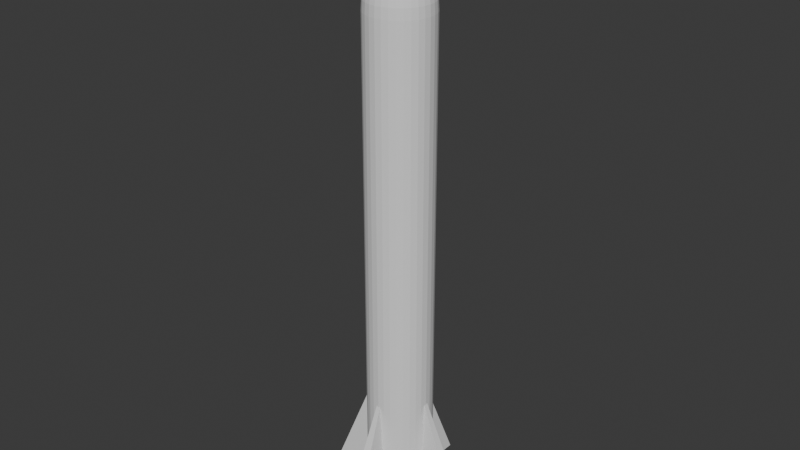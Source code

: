 # Source: rocket.blend  (saved by Blender 4.5.90; exported with 4.5.12 LTS)
import bpy
from mathutils import Matrix  # noqa: F401  (used for matrix-valued properties, if any)

bpy.ops.wm.read_factory_settings(use_empty=True)
scene = bpy.context.scene
scene.name = 'Scene'

# ---- collections
col_collection = bpy.data.collections.new('Collection'); scene.collection.children.link(col_collection)

# ---- world
world_world = bpy.data.worlds.new('World'); scene.world = world_world
world_world.use_nodes = True; world_world.node_tree.nodes.clear()
_N = world_world.node_tree.nodes; _L = world_world.node_tree.links
n0 = _N.new('ShaderNodeOutputWorld'); n0.name = 'World Output'; n0.location = (200, 100)
n1 = _N.new('ShaderNodeBackground'); n1.name = 'Background'; n1.location = (-200, 100)
n1.inputs[0].default_value = (0.05088, 0.05088, 0.05088, 1.0)
_L.new(n1.outputs[0], n0.inputs[0])
n0.is_active_output = True
world_world.color = (0.05088, 0.05088, 0.05088)
world_world.sun_shadow_jitter_overblur = 0.0

# ---- meshes
me_cube_002 = bpy.data.meshes.new('Cube.002')
me_cube_002.from_pydata([(0.6136, 0.4893, 0.02036), (0.3864, 0.4893, 0.02036), (0.6136, 0.5107, 0.02036), (0.3864, 0.5107, 0.02036), (0.5393, 0.498, 0.2068), (0.4607, 0.498, 0.2068), (0.4607, 0.502, 0.2068), (0.5393, 0.502, 0.2068), (0.5, 0.5491, 0.1), (0.5096, 0.5481, 0.1), (0.5188, 0.5453, 0.1), (0.5188, 0.5453, 0.7606), (0.5273, 0.5408, 0.1), (0.5273, 0.5408, 0.7606), (0.5347, 0.5347, 0.1), (0.5408, 0.5273, 0.1), (0.5453, 0.5188, 0.1), (0.5453, 0.5188, 0.7606), (0.5481, 0.5096, 0.1), (0.5481, 0.5096, 0.7606), (0.5491, 0.5, 0.1), (0.5491, 0.5, 0.7606), (0.5481, 0.4904, 0.1), (0.5481, 0.4904, 0.7606), (0.5453, 0.4812, 0.1), (0.5453, 0.4812, 0.7606), (0.5408, 0.4727, 0.1), (0.5347, 0.4653, 0.1), (0.5273, 0.4592, 0.1), (0.5273, 0.4592, 0.7606), (0.5188, 0.4547, 0.1), (0.5188, 0.4547, 0.7606), (0.5096, 0.4519, 0.1), (0.5096, 0.4519, 0.7606), (0.5, 0.4509, 0.1), (0.4904, 0.4519, 0.1), (0.4904, 0.4519, 0.7606), (0.4812, 0.4547, 0.1), (0.4727, 0.4592, 0.1), (0.4727, 0.4592, 0.7606), (0.4653, 0.4653, 0.1), (0.4592, 0.4727, 0.1), (0.4592, 0.4727, 0.7606), (0.4547, 0.4812, 0.1), (0.4519, 0.4904, 0.1), (0.4519, 0.4904, 0.7606), (0.4509, 0.5, 0.1), (0.4519, 0.5096, 0.1), (0.4519, 0.5096, 0.7606), (0.4547, 0.5188, 0.1), (0.4592, 0.5273, 0.1), (0.4653, 0.5347, 0.1), (0.4727, 0.5408, 0.1), (0.4812, 0.5453, 0.1), (0.4812, 0.5453, 0.7606), (0.4904, 0.5481, 0.1), (0.5, 0.4509, 0.7606), (0.5, 0.4517, 0.7759), (0.5, 0.4543, 0.7916), (0.5, 0.4581, 0.8074), (0.5, 0.4631, 0.823), (0.5, 0.4687, 0.838), (0.5, 0.4747, 0.8522), (0.5, 0.4807, 0.865), (0.5, 0.4865, 0.8763), (0.5, 0.4916, 0.8856), (0.5, 0.4958, 0.8927), (0.5, 0.4987, 0.8972), (0.5094, 0.4527, 0.7759), (0.5089, 0.4551, 0.7916), (0.5082, 0.4589, 0.8074), (0.5072, 0.4638, 0.823), (0.5061, 0.4693, 0.838), (0.5049, 0.4752, 0.8522), (0.5038, 0.4811, 0.865), (0.5026, 0.4867, 0.8763), (0.5016, 0.4918, 0.8856), (0.5008, 0.4959, 0.8927), (0.5003, 0.4987, 0.8972), (0.5185, 0.4554, 0.7759), (0.5175, 0.4577, 0.7916), (0.516, 0.4613, 0.8074), (0.5141, 0.4659, 0.823), (0.512, 0.4711, 0.838), (0.5097, 0.4766, 0.8522), (0.5074, 0.4822, 0.865), (0.5052, 0.4875, 0.8763), (0.5032, 0.4922, 0.8856), (0.5016, 0.4961, 0.8927), (0.5005, 0.4988, 0.8972), (0.5268, 0.4599, 0.7759), (0.5254, 0.462, 0.7916), (0.5233, 0.4652, 0.8074), (0.5205, 0.4693, 0.823), (0.5174, 0.474, 0.838), (0.5141, 0.4789, 0.8522), (0.5107, 0.484, 0.865), (0.5075, 0.4887, 0.8763), (0.5047, 0.493, 0.8856), (0.5023, 0.4965, 0.8927), (0.5007, 0.4989, 0.8972), (0.5347, 0.4653, 0.7606), (0.5341, 0.4659, 0.7759), (0.5323, 0.4677, 0.7916), (0.5296, 0.4704, 0.8074), (0.5261, 0.4739, 0.823), (0.5222, 0.4778, 0.838), (0.5179, 0.4821, 0.8522), (0.5136, 0.4864, 0.865), (0.5096, 0.4904, 0.8763), (0.5059, 0.4941, 0.8856), (0.503, 0.497, 0.8927), (0.5009, 0.4991, 0.8972), (0.5408, 0.4727, 0.7606), (0.5401, 0.4732, 0.7759), (0.538, 0.4746, 0.7916), (0.5348, 0.4767, 0.8074), (0.5307, 0.4795, 0.823), (0.526, 0.4826, 0.838), (0.5211, 0.4859, 0.8522), (0.516, 0.4893, 0.865), (0.5113, 0.4925, 0.8763), (0.507, 0.4953, 0.8856), (0.5035, 0.4977, 0.8927), (0.5011, 0.4993, 0.8972), (0.5446, 0.4815, 0.7759), (0.5423, 0.4825, 0.7916), (0.5387, 0.484, 0.8074), (0.5341, 0.4859, 0.823), (0.5289, 0.488, 0.838), (0.5234, 0.4903, 0.8522), (0.5178, 0.4926, 0.865), (0.5125, 0.4948, 0.8763), (0.5078, 0.4968, 0.8856), (0.5039, 0.4984, 0.8927), (0.5012, 0.4995, 0.8972), (0.5473, 0.4906, 0.7759), (0.5449, 0.4911, 0.7916), (0.5411, 0.4918, 0.8074), (0.5362, 0.4928, 0.823), (0.5307, 0.4939, 0.838), (0.5248, 0.4951, 0.8522), (0.5189, 0.4962, 0.865), (0.5133, 0.4974, 0.8763), (0.5082, 0.4984, 0.8856), (0.5041, 0.4992, 0.8927), (0.5013, 0.4997, 0.8972), (0.5483, 0.5, 0.7759), (0.5457, 0.5, 0.7916), (0.5419, 0.5, 0.8074), (0.5369, 0.5, 0.823), (0.5313, 0.5, 0.838), (0.5253, 0.5, 0.8522), (0.5193, 0.5, 0.865), (0.5135, 0.5, 0.8763), (0.5084, 0.5, 0.8856), (0.5042, 0.5, 0.8927), (0.5013, 0.5, 0.8972), (0.5473, 0.5094, 0.7759), (0.5449, 0.5089, 0.7916), (0.5411, 0.5082, 0.8074), (0.5362, 0.5072, 0.823), (0.5307, 0.5061, 0.838), (0.5248, 0.5049, 0.8522), (0.5189, 0.5038, 0.865), (0.5133, 0.5026, 0.8763), (0.5082, 0.5016, 0.8856), (0.5041, 0.5008, 0.8927), (0.5013, 0.5003, 0.8972), (0.5446, 0.5185, 0.7759), (0.5423, 0.5175, 0.7916), (0.5387, 0.516, 0.8074), (0.5341, 0.5141, 0.823), (0.5289, 0.512, 0.838), (0.5234, 0.5097, 0.8522), (0.5178, 0.5074, 0.865), (0.5125, 0.5052, 0.8763), (0.5078, 0.5032, 0.8856), (0.5039, 0.5016, 0.8927), (0.5012, 0.5005, 0.8972), (0.5408, 0.5273, 0.7606), (0.5401, 0.5268, 0.7759), (0.538, 0.5254, 0.7916), (0.5348, 0.5233, 0.8074), (0.5307, 0.5205, 0.823), (0.526, 0.5174, 0.838), (0.5211, 0.5141, 0.8522), (0.516, 0.5107, 0.865), (0.5113, 0.5075, 0.8763), (0.507, 0.5047, 0.8856), (0.5035, 0.5023, 0.8927), (0.5011, 0.5007, 0.8972), (0.5347, 0.5347, 0.7606), (0.5341, 0.5341, 0.7759), (0.5323, 0.5323, 0.7916), (0.5296, 0.5296, 0.8074), (0.5261, 0.5261, 0.823), (0.5222, 0.5222, 0.838), (0.5179, 0.5179, 0.8522), (0.5136, 0.5136, 0.865), (0.5096, 0.5096, 0.8763), (0.5059, 0.5059, 0.8856), (0.503, 0.503, 0.8927), (0.5009, 0.5009, 0.8972), (0.5268, 0.5401, 0.7759), (0.5254, 0.538, 0.7916), (0.5233, 0.5348, 0.8074), (0.5205, 0.5307, 0.823), (0.5174, 0.526, 0.838), (0.5141, 0.5211, 0.8522), (0.5107, 0.516, 0.865), (0.5075, 0.5113, 0.8763), (0.5047, 0.507, 0.8856), (0.5023, 0.5035, 0.8927), (0.5007, 0.5011, 0.8972), (0.5185, 0.5446, 0.7759), (0.5175, 0.5423, 0.7916), (0.516, 0.5387, 0.8074), (0.5141, 0.5341, 0.823), (0.512, 0.5289, 0.838), (0.5097, 0.5234, 0.8522), (0.5074, 0.5178, 0.865), (0.5052, 0.5125, 0.8763), (0.5032, 0.5078, 0.8856), (0.5016, 0.5039, 0.8927), (0.5005, 0.5012, 0.8972), (0.5096, 0.5481, 0.7606), (0.5094, 0.5473, 0.7759), (0.5089, 0.5449, 0.7916), (0.5082, 0.5411, 0.8074), (0.5072, 0.5362, 0.823), (0.5061, 0.5307, 0.838), (0.5049, 0.5248, 0.8522), (0.5038, 0.5189, 0.865), (0.5026, 0.5133, 0.8763), (0.5016, 0.5082, 0.8856), (0.5008, 0.5041, 0.8927), (0.5003, 0.5013, 0.8972), (0.5, 0.5491, 0.7606), (0.5, 0.5483, 0.7759), (0.5, 0.5457, 0.7916), (0.5, 0.5419, 0.8074), (0.5, 0.5369, 0.823), (0.5, 0.5313, 0.838), (0.5, 0.5253, 0.8522), (0.5, 0.5193, 0.865), (0.5, 0.5135, 0.8763), (0.5, 0.5084, 0.8856), (0.5, 0.5042, 0.8927), (0.5, 0.5013, 0.8972), (0.4904, 0.5481, 0.7606), (0.4906, 0.5473, 0.7759), (0.4911, 0.5449, 0.7916), (0.4918, 0.5411, 0.8074), (0.4928, 0.5362, 0.823), (0.4939, 0.5307, 0.838), (0.4951, 0.5248, 0.8522), (0.4962, 0.5189, 0.865), (0.4974, 0.5133, 0.8763), (0.4984, 0.5082, 0.8856), (0.4992, 0.5041, 0.8927), (0.4997, 0.5013, 0.8972), (0.4815, 0.5446, 0.7759), (0.4825, 0.5423, 0.7916), (0.484, 0.5387, 0.8074), (0.4859, 0.5341, 0.823), (0.488, 0.5289, 0.838), (0.4903, 0.5234, 0.8522), (0.4926, 0.5178, 0.865), (0.4948, 0.5125, 0.8763), (0.4968, 0.5078, 0.8856), (0.4984, 0.5039, 0.8927), (0.4995, 0.5012, 0.8972), (0.4727, 0.5408, 0.7606), (0.4732, 0.5401, 0.7759), (0.4746, 0.538, 0.7916), (0.4767, 0.5348, 0.8074), (0.4795, 0.5307, 0.823), (0.4826, 0.526, 0.838), (0.4859, 0.5211, 0.8522), (0.4893, 0.516, 0.865), (0.4925, 0.5113, 0.8763), (0.4953, 0.507, 0.8856), (0.4977, 0.5035, 0.8927), (0.4993, 0.5011, 0.8972), (0.4653, 0.5347, 0.7606), (0.4659, 0.5341, 0.7759), (0.4677, 0.5323, 0.7916), (0.4704, 0.5296, 0.8074), (0.4739, 0.5261, 0.823), (0.4778, 0.5222, 0.838), (0.4821, 0.5179, 0.8522), (0.4864, 0.5136, 0.865), (0.4904, 0.5096, 0.8763), (0.4941, 0.5059, 0.8856), (0.497, 0.503, 0.8927), (0.4991, 0.5009, 0.8972), (0.5, 0.5, 0.8988), (0.4592, 0.5273, 0.7606), (0.4599, 0.5268, 0.7759), (0.462, 0.5254, 0.7916), (0.4652, 0.5233, 0.8074), (0.4693, 0.5205, 0.823), (0.474, 0.5174, 0.838), (0.4789, 0.5141, 0.8522), (0.484, 0.5107, 0.865), (0.4887, 0.5075, 0.8763), (0.493, 0.5047, 0.8856), (0.4965, 0.5023, 0.8927), (0.4989, 0.5007, 0.8972), (0.4547, 0.5188, 0.7606), (0.4554, 0.5185, 0.7759), (0.4577, 0.5175, 0.7916), (0.4613, 0.516, 0.8074), (0.4659, 0.5141, 0.823), (0.4711, 0.512, 0.838), (0.4766, 0.5097, 0.8522), (0.4822, 0.5074, 0.865), (0.4875, 0.5052, 0.8763), (0.4922, 0.5032, 0.8856), (0.4961, 0.5016, 0.8927), (0.4988, 0.5005, 0.8972), (0.4527, 0.5094, 0.7759), (0.4551, 0.5089, 0.7916), (0.4589, 0.5082, 0.8074), (0.4638, 0.5072, 0.823), (0.4693, 0.5061, 0.838), (0.4752, 0.5049, 0.8522), (0.4811, 0.5038, 0.865), (0.4867, 0.5026, 0.8763), (0.4918, 0.5016, 0.8856), (0.4959, 0.5008, 0.8927), (0.4987, 0.5003, 0.8972), (0.4509, 0.5, 0.7606), (0.4517, 0.5, 0.7759), (0.4543, 0.5, 0.7916), (0.4581, 0.5, 0.8074), (0.4631, 0.5, 0.823), (0.4687, 0.5, 0.838), (0.4747, 0.5, 0.8522), (0.4807, 0.5, 0.865), (0.4865, 0.5, 0.8763), (0.4916, 0.5, 0.8856), (0.4958, 0.5, 0.8927), (0.4987, 0.5, 0.8972), (0.4527, 0.4906, 0.7759), (0.4551, 0.4911, 0.7916), (0.4589, 0.4918, 0.8074), (0.4638, 0.4928, 0.823), (0.4693, 0.4939, 0.838), (0.4752, 0.4951, 0.8522), (0.4811, 0.4962, 0.865), (0.4867, 0.4974, 0.8763), (0.4918, 0.4984, 0.8856), (0.4959, 0.4992, 0.8927), (0.4987, 0.4997, 0.8972), (0.4547, 0.4812, 0.7606), (0.4554, 0.4815, 0.7759), (0.4577, 0.4825, 0.7916), (0.4613, 0.484, 0.8074), (0.4659, 0.4859, 0.823), (0.4711, 0.488, 0.838), (0.4766, 0.4903, 0.8522), (0.4822, 0.4926, 0.865), (0.4875, 0.4948, 0.8763), (0.4922, 0.4968, 0.8856), (0.4961, 0.4984, 0.8927), (0.4988, 0.4995, 0.8972), (0.4599, 0.4732, 0.7759), (0.462, 0.4746, 0.7916), (0.4652, 0.4767, 0.8074), (0.4693, 0.4795, 0.823), (0.474, 0.4826, 0.838), (0.4789, 0.4859, 0.8522), (0.484, 0.4893, 0.865), (0.4887, 0.4925, 0.8763), (0.493, 0.4953, 0.8856), (0.4965, 0.4977, 0.8927), (0.4989, 0.4993, 0.8972), (0.4653, 0.4653, 0.7606), (0.4659, 0.4659, 0.7759), (0.4677, 0.4677, 0.7916), (0.4704, 0.4704, 0.8074), (0.4739, 0.4739, 0.823), (0.4778, 0.4778, 0.838), (0.4821, 0.4821, 0.8522), (0.4864, 0.4864, 0.865), (0.4904, 0.4904, 0.8763), (0.4941, 0.4941, 0.8856), (0.497, 0.497, 0.8927), (0.4991, 0.4991, 0.8972), (0.4732, 0.4599, 0.7759), (0.4746, 0.462, 0.7916), (0.4767, 0.4652, 0.8074), (0.4795, 0.4693, 0.823), (0.4826, 0.474, 0.838), (0.4859, 0.4789, 0.8522), (0.4893, 0.484, 0.865), (0.4925, 0.4887, 0.8763), (0.4953, 0.493, 0.8856), (0.4977, 0.4965, 0.8927), (0.4993, 0.4989, 0.8972), (0.4812, 0.4547, 0.7606), (0.4815, 0.4554, 0.7759), (0.4825, 0.4577, 0.7916), (0.484, 0.4613, 0.8074), (0.4859, 0.4659, 0.823), (0.488, 0.4711, 0.838), (0.4903, 0.4766, 0.8522), (0.4926, 0.4822, 0.865), (0.4948, 0.4875, 0.8763), (0.4968, 0.4922, 0.8856), (0.4984, 0.4961, 0.8927), (0.4995, 0.4988, 0.8972), (0.4906, 0.4527, 0.7759), (0.4911, 0.4551, 0.7916), (0.4918, 0.4589, 0.8074), (0.4928, 0.4638, 0.823), (0.4939, 0.4693, 0.838), (0.4951, 0.4752, 0.8522), (0.4962, 0.4811, 0.865), (0.4974, 0.4867, 0.8763), (0.4984, 0.4918, 0.8856), (0.4992, 0.4959, 0.8927), (0.4997, 0.4987, 0.8972), (0.4893, 0.3864, 0.02036), (0.4893, 0.6136, 0.02036), (0.5107, 0.3864, 0.02036), (0.5107, 0.6136, 0.02036), (0.498, 0.4607, 0.2068), (0.498, 0.5393, 0.2068), (0.502, 0.5393, 0.2068), (0.502, 0.4607, 0.2068), (0.4434, 0.4893, 0.02036), (0.5566, 0.4893, 0.02036), (0.5566, 0.5107, 0.02036), (0.4434, 0.5107, 0.02036), (0.5288, 0.498, 0.2068), (0.4712, 0.498, 0.2068), (0.4712, 0.502, 0.2068), (0.5288, 0.502, 0.2068), (0.4893, 0.5566, 0.02036), (0.4893, 0.4434, 0.02036), (0.5107, 0.4434, 0.02036), (0.5107, 0.5566, 0.02036), (0.498, 0.4712, 0.2068), (0.498, 0.5288, 0.2068), (0.502, 0.5288, 0.2068), (0.502, 0.4712, 0.2068)], [], [(1, 5, 6, 3), (440, 7, 2, 435), (2, 7, 4, 0), (446, 430, 426, 441), (434, 435, 2, 0), (3, 6, 439, 436), (440, 437, 4, 7), (425, 429, 445, 442), (8, 238, 226, 9), (9, 226, 11, 10), (10, 11, 13, 12), (12, 13, 192, 14), (14, 192, 180, 15), (15, 180, 17, 16), (16, 17, 19, 18), (18, 19, 21, 20), (20, 21, 23, 22), (22, 23, 25, 24), (24, 25, 113, 26), (26, 113, 101, 27), (27, 101, 29, 28), (28, 29, 31, 30), (30, 31, 33, 32), (32, 33, 56, 34), (34, 56, 36, 35), (35, 36, 402, 37), (37, 402, 39, 38), (38, 39, 379, 40), (40, 379, 42, 41), (41, 42, 356, 43), (43, 356, 45, 44), (44, 45, 333, 46), (46, 333, 48, 47), (47, 48, 310, 49), (49, 310, 298, 50), (50, 298, 285, 51), (51, 285, 273, 52), (52, 273, 54, 53), (53, 54, 250, 55), (55, 250, 238, 8), (8, 9, 10, 12, 14, 15, 16, 18, 20, 22, 24, 26, 27, 28, 30, 32, 34, 35, 37, 38, 40, 41, 43, 44, 46, 47, 49, 50, 51, 52, 53, 55), (56, 33, 68, 57), (33, 31, 79, 68), (31, 29, 90, 79), (29, 101, 102, 90), (101, 113, 114, 102), (113, 25, 125, 114), (25, 23, 136, 125), (23, 21, 147, 136), (21, 19, 158, 147), (19, 17, 169, 158), (17, 180, 181, 169), (180, 192, 193, 181), (192, 13, 204, 193), (13, 11, 215, 204), (11, 226, 227, 215), (226, 238, 239, 227), (238, 250, 251, 239), (250, 54, 262, 251), (54, 273, 274, 262), (273, 285, 286, 274), (285, 298, 299, 286), (298, 310, 311, 299), (310, 48, 322, 311), (48, 333, 334, 322), (333, 45, 345, 334), (45, 356, 357, 345), (356, 42, 368, 357), (42, 379, 380, 368), (379, 39, 391, 380), (39, 402, 403, 391), (402, 36, 414, 403), (36, 56, 57, 414), (57, 68, 69, 58), (68, 79, 80, 69), (79, 90, 91, 80), (90, 102, 103, 91), (102, 114, 115, 103), (114, 125, 126, 115), (125, 136, 137, 126), (136, 147, 148, 137), (147, 158, 159, 148), (158, 169, 170, 159), (169, 181, 182, 170), (181, 193, 194, 182), (193, 204, 205, 194), (204, 215, 216, 205), (215, 227, 228, 216), (227, 239, 240, 228), (239, 251, 252, 240), (251, 262, 263, 252), (262, 274, 275, 263), (274, 286, 287, 275), (286, 299, 300, 287), (299, 311, 312, 300), (311, 322, 323, 312), (322, 334, 335, 323), (334, 345, 346, 335), (345, 357, 358, 346), (357, 368, 369, 358), (368, 380, 381, 369), (380, 391, 392, 381), (391, 403, 404, 392), (403, 414, 415, 404), (414, 57, 58, 415), (58, 69, 70, 59), (69, 80, 81, 70), (80, 91, 92, 81), (91, 103, 104, 92), (103, 115, 116, 104), (115, 126, 127, 116), (126, 137, 138, 127), (137, 148, 149, 138), (148, 159, 160, 149), (159, 170, 171, 160), (170, 182, 183, 171), (182, 194, 195, 183), (194, 205, 206, 195), (205, 216, 217, 206), (216, 228, 229, 217), (228, 240, 241, 229), (240, 252, 253, 241), (252, 263, 264, 253), (263, 275, 276, 264), (275, 287, 288, 276), (287, 300, 301, 288), (300, 312, 313, 301), (312, 323, 324, 313), (323, 335, 336, 324), (335, 346, 347, 336), (346, 358, 359, 347), (358, 369, 370, 359), (369, 381, 382, 370), (381, 392, 393, 382), (392, 404, 405, 393), (404, 415, 416, 405), (415, 58, 59, 416), (59, 70, 71, 60), (70, 81, 82, 71), (81, 92, 93, 82), (92, 104, 105, 93), (104, 116, 117, 105), (116, 127, 128, 117), (127, 138, 139, 128), (138, 149, 150, 139), (149, 160, 161, 150), (160, 171, 172, 161), (171, 183, 184, 172), (183, 195, 196, 184), (195, 206, 207, 196), (206, 217, 218, 207), (217, 229, 230, 218), (229, 241, 242, 230), (241, 253, 254, 242), (253, 264, 265, 254), (264, 276, 277, 265), (276, 288, 289, 277), (288, 301, 302, 289), (301, 313, 314, 302), (313, 324, 325, 314), (324, 336, 337, 325), (336, 347, 348, 337), (347, 359, 360, 348), (359, 370, 371, 360), (370, 382, 383, 371), (382, 393, 394, 383), (393, 405, 406, 394), (405, 416, 417, 406), (416, 59, 60, 417), (60, 71, 72, 61), (71, 82, 83, 72), (82, 93, 94, 83), (93, 105, 106, 94), (105, 117, 118, 106), (117, 128, 129, 118), (128, 139, 140, 129), (139, 150, 151, 140), (150, 161, 162, 151), (161, 172, 173, 162), (172, 184, 185, 173), (184, 196, 197, 185), (196, 207, 208, 197), (207, 218, 219, 208), (218, 230, 231, 219), (230, 242, 243, 231), (242, 254, 255, 243), (254, 265, 266, 255), (265, 277, 278, 266), (277, 289, 290, 278), (289, 302, 303, 290), (302, 314, 315, 303), (314, 325, 326, 315), (325, 337, 338, 326), (337, 348, 349, 338), (348, 360, 361, 349), (360, 371, 372, 361), (371, 383, 384, 372), (383, 394, 395, 384), (394, 406, 407, 395), (406, 417, 418, 407), (417, 60, 61, 418), (61, 72, 73, 62), (72, 83, 84, 73), (83, 94, 95, 84), (94, 106, 107, 95), (106, 118, 119, 107), (118, 129, 130, 119), (129, 140, 141, 130), (140, 151, 152, 141), (151, 162, 163, 152), (162, 173, 174, 163), (173, 185, 186, 174), (185, 197, 198, 186), (197, 208, 209, 198), (208, 219, 220, 209), (219, 231, 232, 220), (231, 243, 244, 232), (243, 255, 256, 244), (255, 266, 267, 256), (266, 278, 279, 267), (278, 290, 291, 279), (290, 303, 304, 291), (303, 315, 316, 304), (315, 326, 327, 316), (326, 338, 339, 327), (338, 349, 350, 339), (349, 361, 362, 350), (361, 372, 373, 362), (372, 384, 385, 373), (384, 395, 396, 385), (395, 407, 408, 396), (407, 418, 419, 408), (418, 61, 62, 419), (62, 73, 74, 63), (73, 84, 85, 74), (84, 95, 96, 85), (95, 107, 108, 96), (107, 119, 120, 108), (119, 130, 131, 120), (130, 141, 142, 131), (141, 152, 153, 142), (152, 163, 164, 153), (163, 174, 175, 164), (174, 186, 187, 175), (186, 198, 199, 187), (198, 209, 210, 199), (209, 220, 221, 210), (220, 232, 233, 221), (232, 244, 245, 233), (244, 256, 257, 245), (256, 267, 268, 257), (267, 279, 280, 268), (279, 291, 292, 280), (291, 304, 305, 292), (304, 316, 317, 305), (316, 327, 328, 317), (327, 339, 340, 328), (339, 350, 351, 340), (350, 362, 363, 351), (362, 373, 374, 363), (373, 385, 386, 374), (385, 396, 397, 386), (396, 408, 409, 397), (408, 419, 420, 409), (419, 62, 63, 420), (63, 74, 75, 64), (74, 85, 86, 75), (85, 96, 97, 86), (96, 108, 109, 97), (108, 120, 121, 109), (120, 131, 132, 121), (131, 142, 143, 132), (142, 153, 154, 143), (153, 164, 165, 154), (164, 175, 176, 165), (175, 187, 188, 176), (187, 199, 200, 188), (199, 210, 211, 200), (210, 221, 222, 211), (221, 233, 234, 222), (233, 245, 246, 234), (245, 257, 258, 246), (257, 268, 269, 258), (268, 280, 281, 269), (280, 292, 293, 281), (292, 305, 306, 293), (305, 317, 318, 306), (317, 328, 329, 318), (328, 340, 341, 329), (340, 351, 352, 341), (351, 363, 364, 352), (363, 374, 375, 364), (374, 386, 387, 375), (386, 397, 398, 387), (397, 409, 410, 398), (409, 420, 421, 410), (420, 63, 64, 421), (64, 75, 76, 65), (75, 86, 87, 76), (86, 97, 98, 87), (97, 109, 110, 98), (109, 121, 122, 110), (121, 132, 133, 122), (132, 143, 144, 133), (143, 154, 155, 144), (154, 165, 166, 155), (165, 176, 177, 166), (176, 188, 189, 177), (188, 200, 201, 189), (200, 211, 212, 201), (211, 222, 223, 212), (222, 234, 235, 223), (234, 246, 247, 235), (246, 258, 259, 247), (258, 269, 270, 259), (269, 281, 282, 270), (281, 293, 294, 282), (293, 306, 307, 294), (306, 318, 319, 307), (318, 329, 330, 319), (329, 341, 342, 330), (341, 352, 353, 342), (352, 364, 365, 353), (364, 375, 376, 365), (375, 387, 388, 376), (387, 398, 399, 388), (398, 410, 411, 399), (410, 421, 422, 411), (421, 64, 65, 422), (65, 76, 77, 66), (76, 87, 88, 77), (87, 98, 99, 88), (98, 110, 111, 99), (110, 122, 123, 111), (122, 133, 134, 123), (133, 144, 145, 134), (144, 155, 156, 145), (155, 166, 167, 156), (166, 177, 178, 167), (177, 189, 190, 178), (189, 201, 202, 190), (201, 212, 213, 202), (212, 223, 224, 213), (223, 235, 236, 224), (235, 247, 248, 236), (247, 259, 260, 248), (259, 270, 271, 260), (270, 282, 283, 271), (282, 294, 295, 283), (294, 307, 308, 295), (307, 319, 320, 308), (319, 330, 331, 320), (330, 342, 343, 331), (342, 353, 354, 343), (353, 365, 366, 354), (365, 376, 377, 366), (376, 388, 389, 377), (388, 399, 400, 389), (399, 411, 412, 400), (411, 422, 423, 412), (422, 65, 66, 423), (66, 77, 78, 67), (77, 88, 89, 78), (88, 99, 100, 89), (99, 111, 112, 100), (111, 123, 124, 112), (123, 134, 135, 124), (134, 145, 146, 135), (145, 156, 157, 146), (156, 167, 168, 157), (167, 178, 179, 168), (178, 190, 191, 179), (190, 202, 203, 191), (202, 213, 214, 203), (213, 224, 225, 214), (224, 236, 237, 225), (236, 248, 249, 237), (248, 260, 261, 249), (260, 271, 272, 261), (271, 283, 284, 272), (283, 295, 296, 284), (295, 308, 309, 296), (308, 320, 321, 309), (320, 331, 332, 321), (331, 343, 344, 332), (343, 354, 355, 344), (354, 366, 367, 355), (366, 377, 378, 367), (377, 389, 390, 378), (389, 400, 401, 390), (400, 412, 413, 401), (412, 423, 424, 413), (423, 66, 67, 424), (67, 78, 297), (78, 89, 297), (89, 100, 297), (100, 112, 297), (112, 124, 297), (124, 135, 297), (135, 146, 297), (146, 157, 297), (157, 168, 297), (168, 179, 297), (179, 191, 297), (191, 203, 297), (203, 214, 297), (214, 225, 297), (225, 237, 297), (237, 249, 297), (249, 261, 297), (261, 272, 297), (272, 284, 297), (284, 296, 297), (296, 309, 297), (309, 321, 297), (321, 332, 297), (332, 344, 297), (344, 355, 297), (355, 367, 297), (367, 378, 297), (378, 390, 297), (390, 401, 297), (401, 413, 297), (413, 424, 297), (424, 67, 297), (426, 430, 431, 428), (448, 432, 427, 443), (427, 432, 429, 425), (0, 4, 437, 434), (442, 443, 427, 425), (428, 431, 447, 444), (448, 445, 429, 432), (442, 445, 446, 441, 444, 447, 448, 443), (6, 5, 438, 439), (439, 438, 437, 440), (1, 3, 436, 433), (438, 5, 1, 433), (431, 430, 446, 447), (447, 446, 445, 448), (426, 428, 444, 441), (434, 437, 438, 433, 436, 439, 440, 435)])
_uv = me_cube_002.uv_layers.new(name='UVMap')
_uv.uv.foreach_set('vector', [0.375, 0.25, 0.625, 0.25, 0.625, 0.5, 0.375, 0.5, 0.625, 0.7167, 0.625, 0.75, 0.375, 0.75, 0.375, 0.7167, 0.375, 0.75, 0.625, 0.75, 0.625, 1.0, 0.375, 1.0, 0.625, 0.2167, 0.625, 0.25, 0.375, 0.25, 0.375, 0.2167, 0.125, 0.7167, 0.375, 0.7167, 0.375, 0.75, 0.125, 0.75, 0.375, 0.5, 0.625, 0.5, 0.625, 0.5333, 0.375, 0.5333, 0.625, 0.7167, 0.875, 0.7167, 0.875, 0.75, 0.625, 0.75, 0.375, 0.0, 0.625, 0.0, 0.625, 0.03333, 0.375, 0.03333, 1.0, 0.5, 1.0, 1.0, 0.9688, 1.0, 0.9688, 0.5, 0.9688, 0.5, 0.9688, 1.0, 0.9375, 1.0, 0.9375, 0.5, 0.9375, 0.5, 0.9375, 1.0, 0.9062, 1.0, 0.9062, 0.5, 0.9062, 0.5, 0.9062, 1.0, 0.875, 1.0, 0.875, 0.5, 0.875, 0.5, 0.875, 1.0, 0.8438, 1.0, 0.8438, 0.5, 0.8438, 0.5, 0.8438, 1.0, 0.8125, 1.0, 0.8125, 0.5, 0.8125, 0.5, 0.8125, 1.0, 0.7812, 1.0, 0.7812, 0.5, 0.7812, 0.5, 0.7812, 1.0, 0.75, 1.0, 0.75, 0.5, 0.75, 0.5, 0.75, 1.0, 0.7188, 1.0, 0.7188, 0.5, 0.7188, 0.5, 0.7188, 1.0, 0.6875, 1.0, 0.6875, 0.5, 0.6875, 0.5, 0.6875, 1.0, 0.6562, 1.0, 0.6562, 0.5, 0.6562, 0.5, 0.6562, 1.0, 0.625, 1.0, 0.625, 0.5, 0.625, 0.5, 0.625, 1.0, 0.5938, 1.0, 0.5938, 0.5, 0.5938, 0.5, 0.5938, 1.0, 0.5625, 1.0, 0.5625, 0.5, 0.5625, 0.5, 0.5625, 1.0, 0.5312, 1.0, 0.5312, 0.5, 0.5312, 0.5, 0.5312, 1.0, 0.5, 1.0, 0.5, 0.5, 0.5, 0.5, 0.5, 1.0, 0.4688, 1.0, 0.4688, 0.5, 0.4688, 0.5, 0.4688, 1.0, 0.4375, 1.0, 0.4375, 0.5, 0.4375, 0.5, 0.4375, 1.0, 0.4062, 1.0, 0.4062, 0.5, 0.4062, 0.5, 0.4062, 1.0, 0.375, 1.0, 0.375, 0.5, 0.375, 0.5, 0.375, 1.0, 0.3438, 1.0, 0.3438, 0.5, 0.3438, 0.5, 0.3438, 1.0, 0.3125, 1.0, 0.3125, 0.5, 0.3125, 0.5, 0.3125, 1.0, 0.2812, 1.0, 0.2812, 0.5, 0.2812, 0.5, 0.2812, 1.0, 0.25, 1.0, 0.25, 0.5, 0.25, 0.5, 0.25, 1.0, 0.2188, 1.0, 0.2188, 0.5, 0.2188, 0.5, 0.2188, 1.0, 0.1875, 1.0, 0.1875, 0.5, 0.1875, 0.5, 0.1875, 1.0, 0.1562, 1.0, 0.1562, 0.5, 0.1562, 0.5, 0.1562, 1.0, 0.125, 1.0, 0.125, 0.5, 0.125, 0.5, 0.125, 1.0, 0.09375, 1.0, 0.09375, 0.5, 0.09375, 0.5, 0.09375, 1.0, 0.0625, 1.0, 0.0625, 0.5, 0.0625, 0.5, 0.0625, 1.0, 0.03125, 1.0, 0.03125, 0.5, 0.03125, 0.5, 0.03125, 1.0, 0.0, 1.0, 0.0, 0.5, 0.75, 0.49, 0.7968, 0.4854, 0.8418, 0.4717, 0.8833, 0.4496, 0.9197, 0.4197, 0.9496, 0.3833, 0.9717, 0.3418, 0.9854, 0.2968, 0.99, 0.25, 0.9854, 0.2032, 0.9717, 0.1582, 0.9496, 0.1167, 0.9197, 0.08029, 0.8833, 0.05045, 0.8418, 0.02827, 0.7968, 0.01461, 0.75, 0.01, 0.7032, 0.01461, 0.6582, 0.02827, 0.6167, 0.05045, 0.5803, 0.08029, 0.5504, 0.1167, 0.5283, 0.1582, 0.5146, 0.2032, 0.51, 0.25, 0.5146, 0.2968, 0.5283, 0.3418, 0.5504, 0.3833, 0.5803, 0.4197, 0.6167, 0.4496, 0.6582, 0.4717, 0.7032, 0.4854, 0.0, 6.0, 0.03125, 6.0, 0.03125, 6.312, 0.0, 6.312, 0.03125, 6.0, 0.0625, 6.0, 0.0625, 6.312, 0.03125, 6.312, 0.0625, 6.0, 0.09375, 6.0, 0.09375, 6.312, 0.0625, 6.312, 0.09375, 6.0, 0.125, 6.0, 0.125, 6.312, 0.09375, 6.312, 0.125, 6.0, 0.1562, 6.0, 0.1562, 6.312, 0.125, 6.312, 0.1562, 6.0, 0.1875, 6.0, 0.1875, 6.312, 0.1562, 6.312, 0.1875, 6.0, 0.2188, 6.0, 0.2188, 6.312, 0.1875, 6.312, 0.2188, 6.0, 0.25, 6.0, 0.25, 6.312, 0.2188, 6.312, 0.25, 6.0, 0.2812, 6.0, 0.2812, 6.312, 0.25, 6.312, 0.2812, 6.0, 0.3125, 6.0, 0.3125, 6.312, 0.2812, 6.312, 0.3125, 6.0, 0.3438, 6.0, 0.3438, 6.312, 0.3125, 6.312, 0.3438, 6.0, 0.375, 6.0, 0.375, 6.312, 0.3438, 6.312, 0.375, 6.0, 0.4062, 6.0, 0.4062, 6.312, 0.375, 6.312, 0.4062, 6.0, 0.4375, 6.0, 0.4375, 6.312, 0.4062, 6.312, 0.4375, 6.0, 0.4688, 6.0, 0.4688, 6.312, 0.4375, 6.312, 0.4688, 6.0, 0.5, 6.0, 0.5, 6.312, 0.4688, 6.312, 0.5, 6.0, 0.5312, 6.0, 0.5312, 6.312, 0.5, 6.312, 0.5312, 6.0, 0.5625, 6.0, 0.5625, 6.312, 0.5312, 6.312, 0.5625, 6.0, 0.5938, 6.0, 0.5938, 6.312, 0.5625, 6.312, 0.5938, 6.0, 0.625, 6.0, 0.625, 6.312, 0.5938, 6.312, 0.625, 6.0, 0.6562, 6.0, 0.6562, 6.312, 0.625, 6.312, 0.6562, 6.0, 0.6875, 6.0, 0.6875, 6.312, 0.6562, 6.312, 0.6875, 6.0, 0.7188, 6.0, 0.7188, 6.312, 0.6875, 6.312, 0.7188, 6.0, 0.75, 6.0, 0.75, 6.312, 0.7188, 6.312, 0.75, 6.0, 0.7812, 6.0, 0.7812, 6.312, 0.75, 6.312, 0.7812, 6.0, 0.8125, 6.0, 0.8125, 6.312, 0.7812, 6.312, 0.8125, 6.0, 0.8438, 6.0, 0.8438, 6.312, 0.8125, 6.312, 0.8438, 6.0, 0.875, 6.0, 0.875, 6.312, 0.8438, 6.312, 0.875, 6.0, 0.9062, 6.0, 0.9062, 6.312, 0.875, 6.312, 0.9062, 6.0, 0.9375, 6.0, 0.9375, 6.312, 0.9062, 6.312, 0.9375, 6.0, 0.9688, 6.0, 0.9688, 6.312, 0.9375, 6.312, 0.9688, 6.0, 1.0, 6.0, 1.0, 6.312, 0.9688, 6.312, 0.0, 6.312, 0.03125, 6.312, 0.03125, 6.632, 0.0, 6.632, 0.03125, 6.312, 0.0625, 6.312, 0.0625, 6.632, 0.03125, 6.632, 0.0625, 6.312, 0.09375, 6.312, 0.09375, 6.632, 0.0625, 6.632, 0.09375, 6.312, 0.125, 6.312, 0.125, 6.632, 0.09375, 6.632, 0.125, 6.312, 0.1562, 6.312, 0.1562, 6.632, 0.125, 6.632, 0.1562, 6.312, 0.1875, 6.312, 0.1875, 6.632, 0.1562, 6.632, 0.1875, 6.312, 0.2188, 6.312, 0.2188, 6.632, 0.1875, 6.632, 0.2188, 6.312, 0.25, 6.312, 0.25, 6.632, 0.2188, 6.632, 0.25, 6.312, 0.2812, 6.312, 0.2812, 6.632, 0.25, 6.632, 0.2812, 6.312, 0.3125, 6.312, 0.3125, 6.632, 0.2812, 6.632, 0.3125, 6.312, 0.3438, 6.312, 0.3438, 6.632, 0.3125, 6.632, 0.3438, 6.312, 0.375, 6.312, 0.375, 6.632, 0.3438, 6.632, 0.375, 6.312, 0.4062, 6.312, 0.4062, 6.632, 0.375, 6.632, 0.4062, 6.312, 0.4375, 6.312, 0.4375, 6.632, 0.4062, 6.632, 0.4375, 6.312, 0.4688, 6.312, 0.4688, 6.632, 0.4375, 6.632, 0.4688, 6.312, 0.5, 6.312, 0.5, 6.632, 0.4688, 6.632, 0.5, 6.312, 0.5312, 6.312, 0.5312, 6.632, 0.5, 6.632, 0.5312, 6.312, 0.5625, 6.312, 0.5625, 6.632, 0.5312, 6.632, 0.5625, 6.312, 0.5938, 6.312, 0.5938, 6.632, 0.5625, 6.632, 0.5938, 6.312, 0.625, 6.312, 0.625, 6.632, 0.5938, 6.632, 0.625, 6.312, 0.6562, 6.312, 0.6562, 6.632, 0.625, 6.632, 0.6562, 6.312, 0.6875, 6.312, 0.6875, 6.632, 0.6562, 6.632, 0.6875, 6.312, 0.7188, 6.312, 0.7188, 6.632, 0.6875, 6.632, 0.7188, 6.312, 0.75, 6.312, 0.75, 6.632, 0.7188, 6.632, 0.75, 6.312, 0.7812, 6.312, 0.7812, 6.632, 0.75, 6.632, 0.7812, 6.312, 0.8125, 6.312, 0.8125, 6.632, 0.7812, 6.632, 0.8125, 6.312, 0.8438, 6.312, 0.8438, 6.632, 0.8125, 6.632, 0.8438, 6.312, 0.875, 6.312, 0.875, 6.632, 0.8438, 6.632, 0.875, 6.312, 0.9062, 6.312, 0.9062, 6.632, 0.875, 6.632, 0.9062, 6.312, 0.9375, 6.312, 0.9375, 6.632, 0.9062, 6.632, 0.9375, 6.312, 0.9688, 6.312, 0.9688, 6.632, 0.9375, 6.632, 0.9688, 6.312, 1.0, 6.312, 1.0, 6.632, 0.9688, 6.632, 0.0, 6.632, 0.03125, 6.632, 0.03125, 6.955, 0.0, 6.955, 0.03125, 6.632, 0.0625, 6.632, 0.0625, 6.955, 0.03125, 6.955, 0.0625, 6.632, 0.09375, 6.632, 0.09375, 6.955, 0.0625, 6.955, 0.09375, 6.632, 0.125, 6.632, 0.125, 6.955, 0.09375, 6.955, 0.125, 6.632, 0.1562, 6.632, 0.1562, 6.955, 0.125, 6.955, 0.1562, 6.632, 0.1875, 6.632, 0.1875, 6.955, 0.1562, 6.955, 0.1875, 6.632, 0.2188, 6.632, 0.2188, 6.955, 0.1875, 6.955, 0.2188, 6.632, 0.25, 6.632, 0.25, 6.955, 0.2188, 6.955, 0.25, 6.632, 0.2812, 6.632, 0.2812, 6.955, 0.25, 6.955, 0.2812, 6.632, 0.3125, 6.632, 0.3125, 6.955, 0.2812, 6.955, 0.3125, 6.632, 0.3438, 6.632, 0.3438, 6.955, 0.3125, 6.955, 0.3438, 6.632, 0.375, 6.632, 0.375, 6.955, 0.3438, 6.955, 0.375, 6.632, 0.4062, 6.632, 0.4062, 6.955, 0.375, 6.955, 0.4062, 6.632, 0.4375, 6.632, 0.4375, 6.955, 0.4062, 6.955, 0.4375, 6.632, 0.4688, 6.632, 0.4688, 6.955, 0.4375, 6.955, 0.4688, 6.632, 0.5, 6.632, 0.5, 6.955, 0.4688, 6.955, 0.5, 6.632, 0.5312, 6.632, 0.5312, 6.955, 0.5, 6.955, 0.5312, 6.632, 0.5625, 6.632, 0.5625, 6.955, 0.5312, 6.955, 0.5625, 6.632, 0.5938, 6.632, 0.5938, 6.955, 0.5625, 6.955, 0.5938, 6.632, 0.625, 6.632, 0.625, 6.955, 0.5938, 6.955, 0.625, 6.632, 0.6562, 6.632, 0.6562, 6.955, 0.625, 6.955, 0.6562, 6.632, 0.6875, 6.632, 0.6875, 6.955, 0.6562, 6.955, 0.6875, 6.632, 0.7188, 6.632, 0.7188, 6.955, 0.6875, 6.955, 0.7188, 6.632, 0.75, 6.632, 0.75, 6.955, 0.7188, 6.955, 0.75, 6.632, 0.7812, 6.632, 0.7812, 6.955, 0.75, 6.955, 0.7812, 6.632, 0.8125, 6.632, 0.8125, 6.955, 0.7812, 6.955, 0.8125, 6.632, 0.8438, 6.632, 0.8438, 6.955, 0.8125, 6.955, 0.8438, 6.632, 0.875, 6.632, 0.875, 6.955, 0.8438, 6.955, 0.875, 6.632, 0.9062, 6.632, 0.9062, 6.955, 0.875, 6.955, 0.9062, 6.632, 0.9375, 6.632, 0.9375, 6.955, 0.9062, 6.955, 0.9375, 6.632, 0.9688, 6.632, 0.9688, 6.955, 0.9375, 6.955, 0.9688, 6.632, 1.0, 6.632, 1.0, 6.955, 0.9688, 6.955, 0.0, 6.955, 0.03125, 6.955, 0.03125, 7.272, 0.0, 7.272, 0.03125, 6.955, 0.0625, 6.955, 0.0625, 7.272, 0.03125, 7.272, 0.0625, 6.955, 0.09375, 6.955, 0.09375, 7.272, 0.0625, 7.272, 0.09375, 6.955, 0.125, 6.955, 0.125, 7.272, 0.09375, 7.272, 0.125, 6.955, 0.1562, 6.955, 0.1562, 7.272, 0.125, 7.272, 0.1562, 6.955, 0.1875, 6.955, 0.1875, 7.272, 0.1562, 7.272, 0.1875, 6.955, 0.2188, 6.955, 0.2188, 7.272, 0.1875, 7.272, 0.2188, 6.955, 0.25, 6.955, 0.25, 7.272, 0.2188, 7.272, 0.25, 6.955, 0.2812, 6.955, 0.2812, 7.272, 0.25, 7.272, 0.2812, 6.955, 0.3125, 6.955, 0.3125, 7.272, 0.2812, 7.272, 0.3125, 6.955, 0.3438, 6.955, 0.3438, 7.272, 0.3125, 7.272, 0.3438, 6.955, 0.375, 6.955, 0.375, 7.272, 0.3438, 7.272, 0.375, 6.955, 0.4062, 6.955, 0.4062, 7.272, 0.375, 7.272, 0.4062, 6.955, 0.4375, 6.955, 0.4375, 7.272, 0.4062, 7.272, 0.4375, 6.955, 0.4688, 6.955, 0.4688, 7.272, 0.4375, 7.272, 0.4688, 6.955, 0.5, 6.955, 0.5, 7.272, 0.4688, 7.272, 0.5, 6.955, 0.5312, 6.955, 0.5312, 7.272, 0.5, 7.272, 0.5312, 6.955, 0.5625, 6.955, 0.5625, 7.272, 0.5312, 7.272, 0.5625, 6.955, 0.5938, 6.955, 0.5938, 7.272, 0.5625, 7.272, 0.5938, 6.955, 0.625, 6.955, 0.625, 7.272, 0.5938, 7.272, 0.625, 6.955, 0.6562, 6.955, 0.6562, 7.272, 0.625, 7.272, 0.6562, 6.955, 0.6875, 6.955, 0.6875, 7.272, 0.6562, 7.272, 0.6875, 6.955, 0.7188, 6.955, 0.7188, 7.272, 0.6875, 7.272, 0.7188, 6.955, 0.75, 6.955, 0.75, 7.272, 0.7188, 7.272, 0.75, 6.955, 0.7812, 6.955, 0.7812, 7.272, 0.75, 7.272, 0.7812, 6.955, 0.8125, 6.955, 0.8125, 7.272, 0.7812, 7.272, 0.8125, 6.955, 0.8438, 6.955, 0.8438, 7.272, 0.8125, 7.272, 0.8438, 6.955, 0.875, 6.955, 0.875, 7.272, 0.8438, 7.272, 0.875, 6.955, 0.9062, 6.955, 0.9062, 7.272, 0.875, 7.272, 0.9062, 6.955, 0.9375, 6.955, 0.9375, 7.272, 0.9062, 7.272, 0.9375, 6.955, 0.9688, 6.955, 0.9688, 7.272, 0.9375, 7.272, 0.9688, 6.955, 1.0, 6.955, 1.0, 7.272, 0.9688, 7.272, 0.0, 7.272, 0.03125, 7.272, 0.03125, 7.578, 0.0, 7.578, 0.03125, 7.272, 0.0625, 7.272, 0.0625, 7.578, 0.03125, 7.578, 0.0625, 7.272, 0.09375, 7.272, 0.09375, 7.578, 0.0625, 7.578, 0.09375, 7.272, 0.125, 7.272, 0.125, 7.578, 0.09375, 7.578, 0.125, 7.272, 0.1562, 7.272, 0.1562, 7.578, 0.125, 7.578, 0.1562, 7.272, 0.1875, 7.272, 0.1875, 7.578, 0.1562, 7.578, 0.1875, 7.272, 0.2188, 7.272, 0.2188, 7.578, 0.1875, 7.578, 0.2188, 7.272, 0.25, 7.272, 0.25, 7.578, 0.2188, 7.578, 0.25, 7.272, 0.2812, 7.272, 0.2812, 7.578, 0.25, 7.578, 0.2812, 7.272, 0.3125, 7.272, 0.3125, 7.578, 0.2812, 7.578, 0.3125, 7.272, 0.3438, 7.272, 0.3438, 7.578, 0.3125, 7.578, 0.3438, 7.272, 0.375, 7.272, 0.375, 7.578, 0.3438, 7.578, 0.375, 7.272, 0.4062, 7.272, 0.4062, 7.578, 0.375, 7.578, 0.4062, 7.272, 0.4375, 7.272, 0.4375, 7.578, 0.4062, 7.578, 0.4375, 7.272, 0.4688, 7.272, 0.4688, 7.578, 0.4375, 7.578, 0.4688, 7.272, 0.5, 7.272, 0.5, 7.578, 0.4688, 7.578, 0.5, 7.272, 0.5312, 7.272, 0.5312, 7.578, 0.5, 7.578, 0.5312, 7.272, 0.5625, 7.272, 0.5625, 7.578, 0.5312, 7.578, 0.5625, 7.272, 0.5938, 7.272, 0.5938, 7.578, 0.5625, 7.578, 0.5938, 7.272, 0.625, 7.272, 0.625, 7.578, 0.5938, 7.578, 0.625, 7.272, 0.6562, 7.272, 0.6562, 7.578, 0.625, 7.578, 0.6562, 7.272, 0.6875, 7.272, 0.6875, 7.578, 0.6562, 7.578, 0.6875, 7.272, 0.7188, 7.272, 0.7188, 7.578, 0.6875, 7.578, 0.7188, 7.272, 0.75, 7.272, 0.75, 7.578, 0.7188, 7.578, 0.75, 7.272, 0.7812, 7.272, 0.7812, 7.578, 0.75, 7.578, 0.7812, 7.272, 0.8125, 7.272, 0.8125, 7.578, 0.7812, 7.578, 0.8125, 7.272, 0.8438, 7.272, 0.8438, 7.578, 0.8125, 7.578, 0.8438, 7.272, 0.875, 7.272, 0.875, 7.578, 0.8438, 7.578, 0.875, 7.272, 0.9062, 7.272, 0.9062, 7.578, 0.875, 7.578, 0.9062, 7.272, 0.9375, 7.272, 0.9375, 7.578, 0.9062, 7.578, 0.9375, 7.272, 0.9688, 7.272, 0.9688, 7.578, 0.9375, 7.578, 0.9688, 7.272, 1.0, 7.272, 1.0, 7.578, 0.9688, 7.578, 0.0, 7.578, 0.03125, 7.578, 0.03125, 7.866, 0.0, 7.866, 0.03125, 7.578, 0.0625, 7.578, 0.0625, 7.866, 0.03125, 7.866, 0.0625, 7.578, 0.09375, 7.578, 0.09375, 7.866, 0.0625, 7.866, 0.09375, 7.578, 0.125, 7.578, 0.125, 7.866, 0.09375, 7.866, 0.125, 7.578, 0.1562, 7.578, 0.1562, 7.866, 0.125, 7.866, 0.1562, 7.578, 0.1875, 7.578, 0.1875, 7.866, 0.1562, 7.866, 0.1875, 7.578, 0.2188, 7.578, 0.2188, 7.866, 0.1875, 7.866, 0.2188, 7.578, 0.25, 7.578, 0.25, 7.866, 0.2188, 7.866, 0.25, 7.578, 0.2812, 7.578, 0.2812, 7.866, 0.25, 7.866, 0.2812, 7.578, 0.3125, 7.578, 0.3125, 7.866, 0.2812, 7.866, 0.3125, 7.578, 0.3438, 7.578, 0.3438, 7.866, 0.3125, 7.866, 0.3438, 7.578, 0.375, 7.578, 0.375, 7.866, 0.3438, 7.866, 0.375, 7.578, 0.4062, 7.578, 0.4062, 7.866, 0.375, 7.866, 0.4062, 7.578, 0.4375, 7.578, 0.4375, 7.866, 0.4062, 7.866, 0.4375, 7.578, 0.4688, 7.578, 0.4688, 7.866, 0.4375, 7.866, 0.4688, 7.578, 0.5, 7.578, 0.5, 7.866, 0.4688, 7.866, 0.5, 7.578, 0.5312, 7.578, 0.5312, 7.866, 0.5, 7.866, 0.5312, 7.578, 0.5625, 7.578, 0.5625, 7.866, 0.5312, 7.866, 0.5625, 7.578, 0.5938, 7.578, 0.5938, 7.866, 0.5625, 7.866, 0.5938, 7.578, 0.625, 7.578, 0.625, 7.866, 0.5938, 7.866, 0.625, 7.578, 0.6562, 7.578, 0.6562, 7.866, 0.625, 7.866, 0.6562, 7.578, 0.6875, 7.578, 0.6875, 7.866, 0.6562, 7.866, 0.6875, 7.578, 0.7188, 7.578, 0.7188, 7.866, 0.6875, 7.866, 0.7188, 7.578, 0.75, 7.578, 0.75, 7.866, 0.7188, 7.866, 0.75, 7.578, 0.7812, 7.578, 0.7812, 7.866, 0.75, 7.866, 0.7812, 7.578, 0.8125, 7.578, 0.8125, 7.866, 0.7812, 7.866, 0.8125, 7.578, 0.8438, 7.578, 0.8438, 7.866, 0.8125, 7.866, 0.8438, 7.578, 0.875, 7.578, 0.875, 7.866, 0.8438, 7.866, 0.875, 7.578, 0.9062, 7.578, 0.9062, 7.866, 0.875, 7.866, 0.9062, 7.578, 0.9375, 7.578, 0.9375, 7.866, 0.9062, 7.866, 0.9375, 7.578, 0.9688, 7.578, 0.9688, 7.866, 0.9375, 7.866, 0.9688, 7.578, 1.0, 7.578, 1.0, 7.866, 0.9688, 7.866, 0.0, 7.866, 0.03125, 7.866, 0.03125, 8.128, 0.0, 8.128, 0.03125, 7.866, 0.0625, 7.866, 0.0625, 8.128, 0.03125, 8.128, 0.0625, 7.866, 0.09375, 7.866, 0.09375, 8.128, 0.0625, 8.128, 0.09375, 7.866, 0.125, 7.866, 0.125, 8.128, 0.09375, 8.128, 0.125, 7.866, 0.1562, 7.866, 0.1562, 8.128, 0.125, 8.128, 0.1562, 7.866, 0.1875, 7.866, 0.1875, 8.128, 0.1562, 8.128, 0.1875, 7.866, 0.2188, 7.866, 0.2188, 8.128, 0.1875, 8.128, 0.2188, 7.866, 0.25, 7.866, 0.25, 8.128, 0.2188, 8.128, 0.25, 7.866, 0.2812, 7.866, 0.2812, 8.128, 0.25, 8.128, 0.2812, 7.866, 0.3125, 7.866, 0.3125, 8.128, 0.2812, 8.128, 0.3125, 7.866, 0.3438, 7.866, 0.3438, 8.128, 0.3125, 8.128, 0.3438, 7.866, 0.375, 7.866, 0.375, 8.128, 0.3438, 8.128, 0.375, 7.866, 0.4062, 7.866, 0.4062, 8.128, 0.375, 8.128, 0.4062, 7.866, 0.4375, 7.866, 0.4375, 8.128, 0.4062, 8.128, 0.4375, 7.866, 0.4688, 7.866, 0.4688, 8.128, 0.4375, 8.128, 0.4688, 7.866, 0.5, 7.866, 0.5, 8.128, 0.4688, 8.128, 0.5, 7.866, 0.5312, 7.866, 0.5312, 8.128, 0.5, 8.128, 0.5312, 7.866, 0.5625, 7.866, 0.5625, 8.128, 0.5312, 8.128, 0.5625, 7.866, 0.5938, 7.866, 0.5938, 8.128, 0.5625, 8.128, 0.5938, 7.866, 0.625, 7.866, 0.625, 8.128, 0.5938, 8.128, 0.625, 7.866, 0.6562, 7.866, 0.6562, 8.128, 0.625, 8.128, 0.6562, 7.866, 0.6875, 7.866, 0.6875, 8.128, 0.6562, 8.128, 0.6875, 7.866, 0.7188, 7.866, 0.7188, 8.128, 0.6875, 8.128, 0.7188, 7.866, 0.75, 7.866, 0.75, 8.128, 0.7188, 8.128, 0.75, 7.866, 0.7812, 7.866, 0.7812, 8.128, 0.75, 8.128, 0.7812, 7.866, 0.8125, 7.866, 0.8125, 8.128, 0.7812, 8.128, 0.8125, 7.866, 0.8438, 7.866, 0.8438, 8.128, 0.8125, 8.128, 0.8438, 7.866, 0.875, 7.866, 0.875, 8.128, 0.8438, 8.128, 0.875, 7.866, 0.9062, 7.866, 0.9062, 8.128, 0.875, 8.128, 0.9062, 7.866, 0.9375, 7.866, 0.9375, 8.128, 0.9062, 8.128, 0.9375, 7.866, 0.9688, 7.866, 0.9688, 8.128, 0.9375, 8.128, 0.9688, 7.866, 1.0, 7.866, 1.0, 8.128, 0.9688, 8.128, 0.0, 8.128, 0.03125, 8.128, 0.03125, 8.357, 0.0, 8.357, 0.03125, 8.128, 0.0625, 8.128, 0.0625, 8.357, 0.03125, 8.357, 0.0625, 8.128, 0.09375, 8.128, 0.09375, 8.357, 0.0625, 8.357, 0.09375, 8.128, 0.125, 8.128, 0.125, 8.357, 0.09375, 8.357, 0.125, 8.128, 0.1562, 8.128, 0.1562, 8.357, 0.125, 8.357, 0.1562, 8.128, 0.1875, 8.128, 0.1875, 8.357, 0.1562, 8.357, 0.1875, 8.128, 0.2188, 8.128, 0.2188, 8.357, 0.1875, 8.357, 0.2188, 8.128, 0.25, 8.128, 0.25, 8.357, 0.2188, 8.357, 0.25, 8.128, 0.2812, 8.128, 0.2812, 8.357, 0.25, 8.357, 0.2812, 8.128, 0.3125, 8.128, 0.3125, 8.357, 0.2812, 8.357, 0.3125, 8.128, 0.3438, 8.128, 0.3438, 8.357, 0.3125, 8.357, 0.3438, 8.128, 0.375, 8.128, 0.375, 8.357, 0.3438, 8.357, 0.375, 8.128, 0.4062, 8.128, 0.4062, 8.357, 0.375, 8.357, 0.4062, 8.128, 0.4375, 8.128, 0.4375, 8.357, 0.4062, 8.357, 0.4375, 8.128, 0.4688, 8.128, 0.4688, 8.357, 0.4375, 8.357, 0.4688, 8.128, 0.5, 8.128, 0.5, 8.357, 0.4688, 8.357, 0.5, 8.128, 0.5312, 8.128, 0.5312, 8.357, 0.5, 8.357, 0.5312, 8.128, 0.5625, 8.128, 0.5625, 8.357, 0.5312, 8.357, 0.5625, 8.128, 0.5938, 8.128, 0.5938, 8.357, 0.5625, 8.357, 0.5938, 8.128, 0.625, 8.128, 0.625, 8.357, 0.5938, 8.357, 0.625, 8.128, 0.6562, 8.128, 0.6562, 8.357, 0.625, 8.357, 0.6562, 8.128, 0.6875, 8.128, 0.6875, 8.357, 0.6562, 8.357, 0.6875, 8.128, 0.7188, 8.128, 0.7188, 8.357, 0.6875, 8.357, 0.7188, 8.128, 0.75, 8.128, 0.75, 8.357, 0.7188, 8.357, 0.75, 8.128, 0.7812, 8.128, 0.7812, 8.357, 0.75, 8.357, 0.7812, 8.128, 0.8125, 8.128, 0.8125, 8.357, 0.7812, 8.357, 0.8125, 8.128, 0.8438, 8.128, 0.8438, 8.357, 0.8125, 8.357, 0.8438, 8.128, 0.875, 8.128, 0.875, 8.357, 0.8438, 8.357, 0.875, 8.128, 0.9062, 8.128, 0.9062, 8.357, 0.875, 8.357, 0.9062, 8.128, 0.9375, 8.128, 0.9375, 8.357, 0.9062, 8.357, 0.9375, 8.128, 0.9688, 8.128, 0.9688, 8.357, 0.9375, 8.357, 0.9688, 8.128, 1.0, 8.128, 1.0, 8.357, 0.9688, 8.357, 0.0, 8.357, 0.03125, 8.357, 0.03125, 8.548, 0.0, 8.548, 0.03125, 8.357, 0.0625, 8.357, 0.0625, 8.548, 0.03125, 8.548, 0.0625, 8.357, 0.09375, 8.357, 0.09375, 8.548, 0.0625, 8.548, 0.09375, 8.357, 0.125, 8.357, 0.125, 8.548, 0.09375, 8.548, 0.125, 8.357, 0.1562, 8.357, 0.1562, 8.548, 0.125, 8.548, 0.1562, 8.357, 0.1875, 8.357, 0.1875, 8.548, 0.1562, 8.548, 0.1875, 8.357, 0.2188, 8.357, 0.2188, 8.548, 0.1875, 8.548, 0.2188, 8.357, 0.25, 8.357, 0.25, 8.548, 0.2188, 8.548, 0.25, 8.357, 0.2812, 8.357, 0.2812, 8.548, 0.25, 8.548, 0.2812, 8.357, 0.3125, 8.357, 0.3125, 8.548, 0.2812, 8.548, 0.3125, 8.357, 0.3438, 8.357, 0.3438, 8.548, 0.3125, 8.548, 0.3438, 8.357, 0.375, 8.357, 0.375, 8.548, 0.3438, 8.548, 0.375, 8.357, 0.4062, 8.357, 0.4062, 8.548, 0.375, 8.548, 0.4062, 8.357, 0.4375, 8.357, 0.4375, 8.548, 0.4062, 8.548, 0.4375, 8.357, 0.4688, 8.357, 0.4688, 8.548, 0.4375, 8.548, 0.4688, 8.357, 0.5, 8.357, 0.5, 8.548, 0.4688, 8.548, 0.5, 8.357, 0.5312, 8.357, 0.5312, 8.548, 0.5, 8.548, 0.5312, 8.357, 0.5625, 8.357, 0.5625, 8.548, 0.5312, 8.548, 0.5625, 8.357, 0.5938, 8.357, 0.5938, 8.548, 0.5625, 8.548, 0.5938, 8.357, 0.625, 8.357, 0.625, 8.548, 0.5938, 8.548, 0.625, 8.357, 0.6562, 8.357, 0.6562, 8.548, 0.625, 8.548, 0.6562, 8.357, 0.6875, 8.357, 0.6875, 8.548, 0.6562, 8.548, 0.6875, 8.357, 0.7188, 8.357, 0.7188, 8.548, 0.6875, 8.548, 0.7188, 8.357, 0.75, 8.357, 0.75, 8.548, 0.7188, 8.548, 0.75, 8.357, 0.7812, 8.357, 0.7812, 8.548, 0.75, 8.548, 0.7812, 8.357, 0.8125, 8.357, 0.8125, 8.548, 0.7812, 8.548, 0.8125, 8.357, 0.8438, 8.357, 0.8438, 8.548, 0.8125, 8.548, 0.8438, 8.357, 0.875, 8.357, 0.875, 8.548, 0.8438, 8.548, 0.875, 8.357, 0.9062, 8.357, 0.9062, 8.548, 0.875, 8.548, 0.9062, 8.357, 0.9375, 8.357, 0.9375, 8.548, 0.9062, 8.548, 0.9375, 8.357, 0.9688, 8.357, 0.9688, 8.548, 0.9375, 8.548, 0.9688, 8.357, 1.0, 8.357, 1.0, 8.548, 0.9688, 8.548, 0.0, 8.548, 0.03125, 8.548, 0.03125, 8.693, 0.0, 8.693, 0.03125, 8.548, 0.0625, 8.548, 0.0625, 8.693, 0.03125, 8.693, 0.0625, 8.548, 0.09375, 8.548, 0.09375, 8.693, 0.0625, 8.693, 0.09375, 8.548, 0.125, 8.548, 0.125, 8.693, 0.09375, 8.693, 0.125, 8.548, 0.1562, 8.548, 0.1562, 8.693, 0.125, 8.693, 0.1562, 8.548, 0.1875, 8.548, 0.1875, 8.693, 0.1562, 8.693, 0.1875, 8.548, 0.2188, 8.548, 0.2188, 8.693, 0.1875, 8.693, 0.2188, 8.548, 0.25, 8.548, 0.25, 8.693, 0.2188, 8.693, 0.25, 8.548, 0.2812, 8.548, 0.2812, 8.693, 0.25, 8.693, 0.2812, 8.548, 0.3125, 8.548, 0.3125, 8.693, 0.2812, 8.693, 0.3125, 8.548, 0.3438, 8.548, 0.3438, 8.693, 0.3125, 8.693, 0.3438, 8.548, 0.375, 8.548, 0.375, 8.693, 0.3438, 8.693, 0.375, 8.548, 0.4062, 8.548, 0.4062, 8.693, 0.375, 8.693, 0.4062, 8.548, 0.4375, 8.548, 0.4375, 8.693, 0.4062, 8.693, 0.4375, 8.548, 0.4688, 8.548, 0.4688, 8.693, 0.4375, 8.693, 0.4688, 8.548, 0.5, 8.548, 0.5, 8.693, 0.4688, 8.693, 0.5, 8.548, 0.5312, 8.548, 0.5312, 8.693, 0.5, 8.693, 0.5312, 8.548, 0.5625, 8.548, 0.5625, 8.693, 0.5312, 8.693, 0.5625, 8.548, 0.5938, 8.548, 0.5938, 8.693, 0.5625, 8.693, 0.5938, 8.548, 0.625, 8.548, 0.625, 8.693, 0.5938, 8.693, 0.625, 8.548, 0.6562, 8.548, 0.6562, 8.693, 0.625, 8.693, 0.6562, 8.548, 0.6875, 8.548, 0.6875, 8.693, 0.6562, 8.693, 0.6875, 8.548, 0.7188, 8.548, 0.7188, 8.693, 0.6875, 8.693, 0.7188, 8.548, 0.75, 8.548, 0.75, 8.693, 0.7188, 8.693, 0.75, 8.548, 0.7812, 8.548, 0.7812, 8.693, 0.75, 8.693, 0.7812, 8.548, 0.8125, 8.548, 0.8125, 8.693, 0.7812, 8.693, 0.8125, 8.548, 0.8438, 8.548, 0.8438, 8.693, 0.8125, 8.693, 0.8438, 8.548, 0.875, 8.548, 0.875, 8.693, 0.8438, 8.693, 0.875, 8.548, 0.9062, 8.548, 0.9062, 8.693, 0.875, 8.693, 0.9062, 8.548, 0.9375, 8.548, 0.9375, 8.693, 0.9062, 8.693, 0.9375, 8.548, 0.9688, 8.548, 0.9688, 8.693, 0.9375, 8.693, 0.9688, 8.548, 1.0, 8.548, 1.0, 8.693, 0.9688, 8.693, 0.0, 8.693, 0.03125, 8.693, 0.03125, 8.784, 0.0, 8.784, 0.03125, 8.693, 0.0625, 8.693, 0.0625, 8.784, 0.03125, 8.784, 0.0625, 8.693, 0.09375, 8.693, 0.09375, 8.784, 0.0625, 8.784, 0.09375, 8.693, 0.125, 8.693, 0.125, 8.784, 0.09375, 8.784, 0.125, 8.693, 0.1562, 8.693, 0.1562, 8.784, 0.125, 8.784, 0.1562, 8.693, 0.1875, 8.693, 0.1875, 8.784, 0.1562, 8.784, 0.1875, 8.693, 0.2188, 8.693, 0.2188, 8.784, 0.1875, 8.784, 0.2188, 8.693, 0.25, 8.693, 0.25, 8.784, 0.2188, 8.784, 0.25, 8.693, 0.2812, 8.693, 0.2812, 8.784, 0.25, 8.784, 0.2812, 8.693, 0.3125, 8.693, 0.3125, 8.784, 0.2812, 8.784, 0.3125, 8.693, 0.3438, 8.693, 0.3438, 8.784, 0.3125, 8.784, 0.3438, 8.693, 0.375, 8.693, 0.375, 8.784, 0.3438, 8.784, 0.375, 8.693, 0.4062, 8.693, 0.4062, 8.784, 0.375, 8.784, 0.4062, 8.693, 0.4375, 8.693, 0.4375, 8.784, 0.4062, 8.784, 0.4375, 8.693, 0.4688, 8.693, 0.4688, 8.784, 0.4375, 8.784, 0.4688, 8.693, 0.5, 8.693, 0.5, 8.784, 0.4688, 8.784, 0.5, 8.693, 0.5312, 8.693, 0.5312, 8.784, 0.5, 8.784, 0.5312, 8.693, 0.5625, 8.693, 0.5625, 8.784, 0.5312, 8.784, 0.5625, 8.693, 0.5938, 8.693, 0.5938, 8.784, 0.5625, 8.784, 0.5938, 8.693, 0.625, 8.693, 0.625, 8.784, 0.5938, 8.784, 0.625, 8.693, 0.6562, 8.693, 0.6562, 8.784, 0.625, 8.784, 0.6562, 8.693, 0.6875, 8.693, 0.6875, 8.784, 0.6562, 8.784, 0.6875, 8.693, 0.7188, 8.693, 0.7188, 8.784, 0.6875, 8.784, 0.7188, 8.693, 0.75, 8.693, 0.75, 8.784, 0.7188, 8.784, 0.75, 8.693, 0.7812, 8.693, 0.7812, 8.784, 0.75, 8.784, 0.7812, 8.693, 0.8125, 8.693, 0.8125, 8.784, 0.7812, 8.784, 0.8125, 8.693, 0.8438, 8.693, 0.8438, 8.784, 0.8125, 8.784, 0.8438, 8.693, 0.875, 8.693, 0.875, 8.784, 0.8438, 8.784, 0.875, 8.693, 0.9062, 8.693, 0.9062, 8.784, 0.875, 8.784, 0.9062, 8.693, 0.9375, 8.693, 0.9375, 8.784, 0.9062, 8.784, 0.9375, 8.693, 0.9688, 8.693, 0.9688, 8.784, 0.9375, 8.784, 0.9688, 8.693, 1.0, 8.693, 1.0, 8.784, 0.9688, 8.784, 0.0, 8.784, 0.03125, 8.784, 0.03125, 8.816, 0.03125, 8.784, 0.0625, 8.784, 0.0625, 8.816, 0.0625, 8.784, 0.09375, 8.784, 0.09375, 8.816, 0.09375, 8.784, 0.125, 8.784, 0.125, 8.816, 0.125, 8.784, 0.1562, 8.784, 0.1562, 8.816, 0.1562, 8.784, 0.1875, 8.784, 0.1875, 8.816, 0.1875, 8.784, 0.2188, 8.784, 0.2188, 8.816, 0.2188, 8.784, 0.25, 8.784, 0.25, 8.816, 0.25, 8.784, 0.2812, 8.784, 0.2812, 8.816, 0.2812, 8.784, 0.3125, 8.784, 0.3125, 8.816, 0.3125, 8.784, 0.3438, 8.784, 0.3438, 8.816, 0.3438, 8.784, 0.375, 8.784, 0.375, 8.816, 0.375, 8.784, 0.4062, 8.784, 0.4062, 8.816, 0.4062, 8.784, 0.4375, 8.784, 0.4375, 8.816, 0.4375, 8.784, 0.4688, 8.784, 0.4688, 8.816, 0.4688, 8.784, 0.5, 8.784, 0.5, 8.816, 0.5, 8.784, 0.5312, 8.784, 0.5312, 8.816, 0.5312, 8.784, 0.5625, 8.784, 0.5625, 8.816, 0.5625, 8.784, 0.5938, 8.784, 0.5938, 8.816, 0.5938, 8.784, 0.625, 8.784, 0.625, 8.816, 0.625, 8.784, 0.6562, 8.784, 0.6562, 8.816, 0.6562, 8.784, 0.6875, 8.784, 0.6875, 8.816, 0.6875, 8.784, 0.7188, 8.784, 0.7188, 8.816, 0.7188, 8.784, 0.75, 8.784, 0.75, 8.816, 0.75, 8.784, 0.7812, 8.784, 0.7812, 8.816, 0.7812, 8.784, 0.8125, 8.784, 0.8125, 8.816, 0.8125, 8.784, 0.8438, 8.784, 0.8438, 8.816, 0.8438, 8.784, 0.875, 8.784, 0.875, 8.816, 0.875, 8.784, 0.9062, 8.784, 0.9062, 8.816, 0.9062, 8.784, 0.9375, 8.784, 0.9375, 8.816, 0.9375, 8.784, 0.9688, 8.784, 0.9688, 8.816, 0.9688, 8.784, 1.0, 8.784, 1.0, 8.816, 0.375, 0.25, 0.625, 0.25, 0.625, 0.5, 0.375, 0.5, 0.625, 0.7167, 0.625, 0.75, 0.375, 0.75, 0.375, 0.7167, 0.375, 0.75, 0.625, 0.75, 0.625, 1.0, 0.375, 1.0, 0.375, 0.0, 0.625, 0.0, 0.625, 0.03333, 0.375, 0.03333, 0.125, 0.7167, 0.375, 0.7167, 0.375, 0.75, 0.125, 0.75, 0.375, 0.5, 0.625, 0.5, 0.625, 0.5333, 0.375, 0.5333, 0.625, 0.7167, 0.875, 0.7167, 0.875, 0.75, 0.625, 0.75, 0.0, 0.0, 0.0, 0.0, 0.0, 0.0, 0.0, 0.0, 0.0, 0.0, 0.0, 0.0, 0.0, 0.0, 0.0, 0.0, 0.625, 0.5, 0.875, 0.5, 0.875, 0.5333, 0.625, 0.5333, 0.625, 0.5333, 0.875, 0.5333, 0.875, 0.7167, 0.625, 0.7167, 0.125, 0.5, 0.375, 0.5, 0.375, 0.5333, 0.125, 0.5333, 0.625, 0.2167, 0.625, 0.25, 0.375, 0.25, 0.375, 0.2167, 0.625, 0.5, 0.875, 0.5, 0.875, 0.5333, 0.625, 0.5333, 0.625, 0.5333, 0.875, 0.5333, 0.875, 0.7167, 0.625, 0.7167, 0.125, 0.5, 0.375, 0.5, 0.375, 0.5333, 0.125, 0.5333, 0.0, 0.0, 0.0, 0.0, 0.0, 0.0, 0.0, 0.0, 0.0, 0.0, 0.0, 0.0, 0.0, 0.0, 0.0, 0.0])
me_cube_002.update()

# ---- objects
ob_cube_001 = bpy.data.objects.new('Cube.001', me_cube_002)

# ---- transforms, parenting, visibility, modifiers, constraints
ob_cube_001.location = (0.0, 0.0, 0.0)

# ---- collection membership
col_collection.objects.link(ob_cube_001)

# ---- scene / render settings (as saved in the file)
scene.frame_start = 1; scene.frame_end = 250; scene.frame_set(1)
scene.render.engine = 'BLENDER_EEVEE_NEXT'
bpy.context.view_layer.update()

# ---- added for rendering (the .blend has no active camera and no usable light): camera, sun
cam_auto = bpy.data.cameras.new('AutoCamera')
cam_auto.lens = 50.0
cam_auto.sensor_width = 36.0
cam_auto.clip_end = 1000.0
ob_auto_camera = bpy.data.objects.new('AutoCamera', cam_auto)
scene.collection.objects.link(ob_auto_camera)
ob_auto_camera.location = (1.36539, -0.538472, 1.1519)
ob_auto_camera.rotation_euler = (1.09748, -7.21219e-08, 0.694738)
scene.camera = ob_auto_camera
light_auto_sun = bpy.data.lights.new('AutoSun', 'SUN')
light_auto_sun.energy = 3.0
light_auto_sun.angle = 0.0523599
ob_auto_sun = bpy.data.objects.new('AutoSun', light_auto_sun)
scene.collection.objects.link(ob_auto_sun)
ob_auto_sun.rotation_euler = (0.872665, 0.174533, 0.523599)
bpy.context.view_layer.update()
